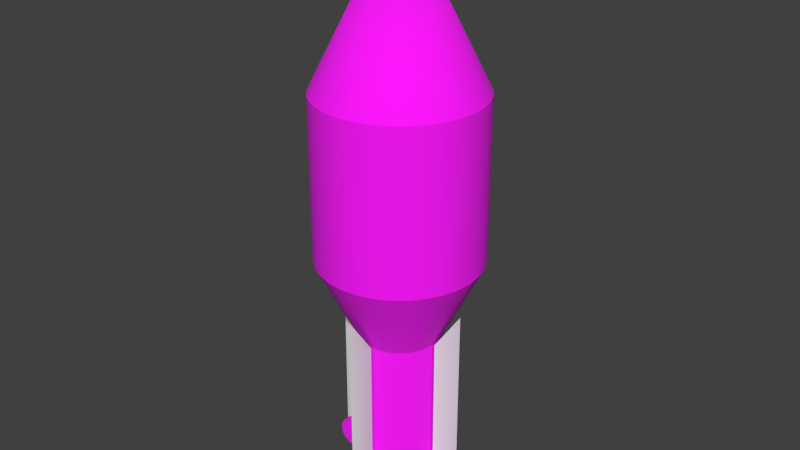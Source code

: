 # Source: Rocket.blend  (saved by Blender 2.80.74; exported with 4.5.12 LTS)
import bpy
from mathutils import Matrix  # noqa: F401  (used for matrix-valued properties, if any)

bpy.ops.wm.read_factory_settings(use_empty=True)
scene = bpy.context.scene
scene.name = 'Scene'

# ---- collections
col_collection_1 = bpy.data.collections.new('Collection 1'); scene.collection.children.link(col_collection_1)

# ---- images (referenced by path relative to the original .blend; pixels are not part of the script)
import os
ASSET_DIR = os.environ.get("B2B_ASSET_DIR", "")  # directory of the original .blend (textures are referenced by path, not embedded)
HERE = os.path.dirname(os.path.abspath(__file__))  # packed textures are extracted next to this script under _unpacked/

def load_image(name, relpath, width, height, colorspace="sRGB"):
    """Load a texture the original file referenced (path relative to the .blend, or extracted next to this script)."""
    p = next((c for c in (os.path.join(HERE, relpath), os.path.join(ASSET_DIR, relpath)) if relpath and os.path.exists(c)), "")
    if p:
        img = bpy.data.images.load(p, check_existing=True)
        img.name = name
    else:  # same state as the original file: an image datablock whose file is absent (Cycles renders it pink)
        img = bpy.data.images.new(name, width, height)
        img.source = "FILE"
        img.filepath = "//" + (relpath or name)
    img.colorspace_settings.name = colorspace
    return img
img_rockettex = load_image('RocketTex', 'RocketTex.png', 1024, 1024, 'sRGB')

# ---- materials (node trees are filled in below, after node groups)
mat_rocketmaterial = bpy.data.materials.new('RocketMaterial')
mat_rocketmaterial.use_transparent_shadow = False

# ---- material node trees
mat_rocketmaterial.use_nodes = True; mat_rocketmaterial.node_tree.nodes.clear()
_N = mat_rocketmaterial.node_tree.nodes; _L = mat_rocketmaterial.node_tree.links
n0 = _N.new('ShaderNodeOutputMaterial'); n0.name = 'Material Output'; n0.location = (300, 300)
n1 = _N.new('ShaderNodeBsdfPrincipled'); n1.name = 'Principled BSDF'; n1.location = (10, 300)
n1.distribution = 'GGX'
n1.subsurface_method = 'BURLEY'
n1.inputs[2].default_value = 1.0
n1.inputs[3].default_value = 1.45
n1.inputs[27].default_value = (0.0, 0.0, 0.0, 1.0)
n1.inputs[28].default_value = 1.0
n2 = _N.new('ShaderNodeTexImage'); n2.name = 'Image Texture'; n2.location = (-280, 280)
n2.image = img_rockettex
_L.new(n1.outputs[0], n0.inputs[0])
_L.new(n2.outputs[0], n1.inputs[0])
n0.is_active_output = True

# ---- world
world_world = bpy.data.worlds.new('World'); scene.world = world_world
world_world.color = (0.05088, 0.05088, 0.05088)
world_world.use_sun_shadow = False
world_world.sun_shadow_jitter_overblur = 0.0
world_world.cycles.sampling_method = 'MANUAL'

# ---- meshes
me_cube_004 = bpy.data.meshes.new('Cube.004')
me_cube_004.from_pydata([(-0.4, -0.4444, 0.18), (-0.4, -0.4444, 1.6), (-0.4, 0.4444, 0.18), (-0.4, 0.4444, 1.72), (0.0, -1.0, 0.18), (0.0, -1.0, 1.8), (0.0, 1.0, 0.18), (0.0, 1.0, 2.32), (-0.4, -0.4444, -0.18), (0.0, -1.0, -0.18), (-0.4, 0.4444, -0.07), (-0.4, -0.1667, -0.18), (0.0, 0.3889, -0.18), (0.0, 1.0, -0.07)], [], [(0, 1, 3, 2), (2, 3, 7, 6), (4, 5, 1, 0), (4, 0, 8, 9), (7, 3, 1, 5), (2, 6, 13, 10), (11, 12, 9, 8), (12, 11, 10, 13), (0, 2, 10, 11, 8)])
me_cube_004.polygons.foreach_set('use_smooth', [True] * 9)
me_cube_004.use_remesh_preserve_volume = False
me_cube_004.use_remesh_preserve_attributes = False
me_cube_004.use_mirror_vertex_groups = False
me_cube_004.update()
me_cylinder = bpy.data.meshes.new('Cylinder')
me_cylinder.from_pydata([(-3.258e-07, -1.0, -1.0), (-3.258e-07, -1.0, 1.0), (-0.1951, -0.9808, -1.0), (-0.1951, -0.9808, 1.0), (-0.3827, -0.9239, -1.0), (-0.3827, -0.9239, 1.0), (-0.5556, -0.8315, -1.0), (-0.5556, -0.8315, 1.0), (-0.7071, -0.7071, -1.0), (-0.7071, -0.7071, 1.0), (-0.8315, -0.5556, -1.0), (-0.8315, -0.5556, 1.0), (-0.9239, -0.3827, -1.0), (-0.9239, -0.3827, 1.0), (-0.9808, -0.1951, -1.0), (-0.9808, -0.1951, 1.0), (-1.0, 9.656e-07, -1.0), (-1.0, 9.656e-07, 1.0), (7.753e-09, -0.5, -2.0), (-0.09755, -0.4904, -2.0), (-0.1913, -0.4619, -2.0), (-0.2778, -0.4157, -2.0), (-0.3536, -0.3536, -2.0), (-0.4157, -0.2778, -2.0), (-0.4619, -0.1913, -2.0), (-0.4904, -0.09754, -2.0), (-0.5, 6.253e-07, -2.0), (-1.956e-08, 2.85e-07, 3.0), (-0.5, 6.253e-07, -4.0), (-0.4904, -0.09754, -4.0), (-0.4619, -0.1913, -4.0), (-0.4157, -0.2778, -4.0), (-0.3536, -0.3536, -4.0), (-0.2778, -0.4157, -4.0), (-0.1913, -0.4619, -4.0), (-0.09754, -0.4904, -4.0), (5.424e-07, -0.5, -4.0), (-0.3, 4.989e-07, -4.2), (-0.2942, -0.05853, -4.2), (-0.2772, -0.1148, -4.2), (-0.2494, -0.1667, -4.2), (-0.2121, -0.2121, -4.2), (-0.1667, -0.2494, -4.2), (-0.1148, -0.2772, -4.2), (-0.05853, -0.2942, -4.2), (7.308e-07, -0.3, -4.2), (0.0, 0.0, -3.9), (-0.2778, -0.4157, -3.6), (-0.4157, -0.2778, -3.6), (-0.4619, -0.1913, -3.6), (-0.4904, -0.09754, -3.6), (-0.5, 0.0, -3.6), (0.0, -0.5, -3.6), (-0.09754, -0.4904, -3.6), (-0.1913, -0.4619, -3.6), (-0.3536, -0.3536, -3.6), (-0.7, 3.126e-07, -4.0), (-0.9, 2.711e-20, -3.8), (-0.7765, 1.93e-07, -3.985), (-0.8414, 9.157e-08, -3.941), (-0.8848, 2.38e-08, -3.877), (-0.9, -0.09754, -3.8), (-0.7, -0.09754, -4.0), (-0.8848, -0.09754, -3.877), (-0.8414, -0.09754, -3.941), (-0.7765, -0.09754, -3.985), (-0.7, -0.09754, -3.6), (-0.9, -0.09754, -3.8), (-0.7765, -0.09754, -3.615), (-0.8414, -0.09754, -3.659), (-0.8848, -0.09754, -3.723), (-0.9, 0.0, -3.8), (-0.7, 0.0, -3.6), (-0.8848, 0.0, -3.723), (-0.8414, 0.0, -3.659), (-0.7765, 0.0, -3.615), (-0.09754, -0.9, -3.8), (-0.09754, -0.7, -3.6), (-0.09754, -0.8848, -3.723), (-0.09754, -0.8414, -3.659), (-0.09754, -0.7765, -3.615), (0.0, -0.7, -3.6), (0.0, -0.9, -3.8), (0.0, -0.7765, -3.615), (0.0, -0.8414, -3.659), (0.0, -0.8848, -3.723), (0.0, -0.9, -3.8), (2.712e-07, -0.7, -4.0), (2.064e-08, -0.8848, -3.877), (7.944e-08, -0.8414, -3.941), (1.674e-07, -0.7765, -3.985), (-0.09754, -0.7, -4.0), (-0.09754, -0.9, -3.8), (-0.09754, -0.7765, -3.985), (-0.09754, -0.8414, -3.941), (-0.09754, -0.8848, -3.877)], [], [(0, 1, 3, 2), (2, 3, 5, 4), (4, 5, 7, 6), (6, 7, 9, 8), (8, 9, 11, 10), (10, 11, 13, 12), (12, 13, 15, 14), (14, 15, 17, 16), (47, 55, 32, 33), (0, 2, 19, 18), (10, 12, 24, 23), (2, 4, 20, 19), (12, 14, 25, 24), (4, 6, 21, 20), (14, 16, 26, 25), (6, 8, 22, 21), (8, 10, 23, 22), (11, 9, 27), (3, 1, 27), (13, 11, 27), (5, 3, 27), (15, 13, 27), (7, 5, 27), (17, 15, 27), (9, 7, 27), (53, 54, 34, 35), (77, 81, 52, 53), (29, 50, 66, 68, 69, 70, 67, 61, 63, 64, 65, 62), (49, 50, 29, 30), (48, 49, 30, 31), (55, 48, 31, 32), (54, 47, 33, 34), (40, 39, 46), (36, 35, 44, 45), (29, 28, 37, 38), (30, 29, 38, 39), (31, 30, 39, 40), (32, 31, 40, 41), (33, 32, 41, 42), (34, 33, 42, 43), (35, 34, 43, 44), (87, 91, 35, 36), (39, 38, 46), (38, 37, 46), (45, 44, 46), (44, 43, 46), (43, 42, 46), (42, 41, 46), (41, 40, 46), (62, 56, 28, 29), (19, 20, 54, 53), (18, 19, 53, 52), (25, 26, 51, 50), (24, 25, 50, 49), (23, 24, 49, 48), (22, 23, 48, 55), (20, 21, 47, 54), (21, 22, 55, 47), (72, 66, 50, 51), (53, 35, 91, 93, 94, 95, 92, 76, 78, 79, 80, 77), (61, 57, 60, 63), (63, 60, 59, 64), (64, 59, 58, 65), (65, 58, 56, 62), (71, 67, 70, 73), (73, 70, 69, 74), (74, 69, 68, 75), (75, 68, 66, 72), (67, 71, 57, 61), (86, 92, 95, 88), (88, 95, 94, 89), (89, 94, 93, 90), (90, 93, 91, 87), (76, 82, 85, 78), (78, 85, 84, 79), (79, 84, 83, 80), (80, 83, 81, 77), (82, 76, 92, 86)])
me_cylinder.polygons.foreach_set('use_smooth', [True] * 78)
_uv = me_cylinder.uv_layers.new(name='UVMap')
_uv.uv.foreach_set('vector', [0.9912, 0.523, 0.9912, 0.7458, 0.9693, 0.7458, 0.9693, 0.523, 0.9693, 0.523, 0.9693, 0.7458, 0.9475, 0.7458, 0.9475, 0.523, 0.9475, 0.523, 0.9475, 0.7458, 0.9256, 0.7458, 0.9256, 0.523, 0.9256, 0.523, 0.9256, 0.7458, 0.9038, 0.7458, 0.9038, 0.523, 0.9038, 0.523, 0.9038, 0.7458, 0.882, 0.7458, 0.882, 0.523, 0.882, 0.523, 0.882, 0.7458, 0.8601, 0.7458, 0.8601, 0.523, 0.8601, 0.523, 0.8601, 0.7458, 0.8383, 0.7458, 0.8383, 0.523, 0.8383, 0.523, 0.8383, 0.7458, 0.8165, 0.7458, 0.8165, 0.523, 0.882, 0.1349, 0.9043, 0.1349, 0.9043, 0.2258, 0.882, 0.2258, 0.9908, 0.5225, 0.9697, 0.5225, 0.9697, 0.3997, 0.9908, 0.3997, 0.8816, 0.5225, 0.8596, 0.5225, 0.8596, 0.3997, 0.8816, 0.3997, 0.9697, 0.5225, 0.948, 0.5225, 0.948, 0.3997, 0.9697, 0.3997, 0.8596, 0.5225, 0.8379, 0.5225, 0.8379, 0.3997, 0.8596, 0.3997, 0.948, 0.5225, 0.926, 0.5225, 0.926, 0.3997, 0.948, 0.3997, 0.8379, 0.5225, 0.8168, 0.5225, 0.8168, 0.3997, 0.8379, 0.3997, 0.926, 0.5225, 0.9038, 0.5225, 0.9038, 0.3997, 0.926, 0.3997, 0.9038, 0.5225, 0.8816, 0.5225, 0.8816, 0.3997, 0.9038, 0.3997, 0.8812, 0.7461, 0.9036, 0.7461, 0.9036, 0.9944, 0.9702, 0.7461, 0.9916, 0.7461, 0.9036, 0.9944, 0.8589, 0.7461, 0.8812, 0.7461, 0.9036, 0.9944, 0.9483, 0.7461, 0.9702, 0.7461, 0.9036, 0.9944, 0.837, 0.7461, 0.8589, 0.7461, 0.9036, 0.9944, 0.926, 0.7461, 0.9483, 0.7461, 0.9036, 0.9944, 0.8156, 0.7461, 0.837, 0.7461, 0.9036, 0.9944, 0.9036, 0.7461, 0.926, 0.7461, 0.9036, 0.9944, 0.8375, 0.1349, 0.8597, 0.1349, 0.8597, 0.2258, 0.8375, 0.2258, 0.5499, 0.01644, 0.5499, 0.04393, 0.4935, 0.04393, 0.4908, 0.01644, 0.7755, 0.2097, 0.6627, 0.2095, 0.6629, 0.1504, 0.6672, 0.1288, 0.6795, 0.1105, 0.6978, 0.09836, 0.7194, 0.09411, 0.7195, 0.09374, 0.7409, 0.09845, 0.7592, 0.1107, 0.7714, 0.129, 0.7756, 0.1506, 0.9489, 0.1349, 0.9712, 0.1349, 0.9712, 0.2258, 0.9489, 0.2258, 0.9266, 0.1349, 0.9489, 0.1349, 0.9489, 0.2258, 0.9266, 0.2258, 0.9043, 0.1349, 0.9266, 0.1349, 0.9266, 0.2258, 0.9043, 0.2258, 0.8597, 0.1349, 0.882, 0.1349, 0.882, 0.2258, 0.8597, 0.2258, 0.8821, 0.07288, 0.86, 0.07288, 0.9046, 0.000939, 0.9913, 0.1349, 0.971, 0.1349, 0.9712, 0.0738, 0.9915, 0.0738, 0.8375, 0.1349, 0.8173, 0.1349, 0.8171, 0.0738, 0.8374, 0.0738, 0.8591, 0.1349, 0.8375, 0.1349, 0.8374, 0.0738, 0.859, 0.0738, 0.8814, 0.1349, 0.8591, 0.1349, 0.859, 0.0738, 0.8814, 0.0738, 0.9043, 0.1349, 0.8814, 0.1349, 0.8814, 0.0738, 0.9043, 0.0738, 0.9271, 0.1349, 0.9043, 0.1349, 0.9043, 0.0738, 0.9272, 0.0738, 0.9495, 0.1349, 0.9271, 0.1349, 0.9272, 0.0738, 0.9496, 0.0738, 0.971, 0.1349, 0.9495, 0.1349, 0.9496, 0.0738, 0.9712, 0.0738, 0.7263, 0.04393, 0.7263, 0.01644, 0.7853, 0.01644, 0.7826, 0.04393, 0.86, 0.07288, 0.8387, 0.07288, 0.9046, 0.000939, 0.8387, 0.07288, 0.8188, 0.07288, 0.9046, 0.000939, 0.9906, 0.07288, 0.9706, 0.07288, 0.9046, 0.000939, 0.9706, 0.07288, 0.9493, 0.07288, 0.9046, 0.000939, 0.9493, 0.07288, 0.9272, 0.07288, 0.9046, 0.000939, 0.9272, 0.07288, 0.9047, 0.07288, 0.9046, 0.000939, 0.9047, 0.07288, 0.8821, 0.07288, 0.9046, 0.000939, 0.7269, 0.01652, 0.7269, 0.044, 0.7832, 0.044, 0.7859, 0.01652, 0.8389, 0.2255, 0.8606, 0.2255, 0.8606, 0.3992, 0.8389, 0.3992, 0.8172, 0.2255, 0.8389, 0.2255, 0.8389, 0.3992, 0.8172, 0.3992, 0.9692, 0.2255, 0.9909, 0.2255, 0.9909, 0.3992, 0.9692, 0.3992, 0.9475, 0.2255, 0.9692, 0.2255, 0.9692, 0.3992, 0.9475, 0.3992, 0.9257, 0.2255, 0.9475, 0.2255, 0.9475, 0.3992, 0.9257, 0.3992, 0.904, 0.2255, 0.9257, 0.2255, 0.9257, 0.3992, 0.904, 0.3992, 0.8606, 0.2255, 0.8823, 0.2255, 0.8823, 0.3992, 0.8606, 0.3992, 0.8823, 0.2255, 0.904, 0.2255, 0.904, 0.3992, 0.8823, 0.3992, 0.5505, 0.044, 0.5505, 0.01652, 0.4914, 0.01652, 0.4941, 0.044, 0.7757, 0.2096, 0.6629, 0.2096, 0.6629, 0.1505, 0.6672, 0.1289, 0.6794, 0.1106, 0.6977, 0.09839, 0.7193, 0.0941, 0.7194, 0.09372, 0.7409, 0.09839, 0.7591, 0.1106, 0.7714, 0.1289, 0.7757, 0.1505, 0.6389, 0.01652, 0.6389, 0.044, 0.6609, 0.044, 0.6609, 0.01652, 0.6609, 0.01652, 0.6609, 0.044, 0.6829, 0.044, 0.6829, 0.01652, 0.6829, 0.01652, 0.6829, 0.044, 0.7049, 0.044, 0.7049, 0.01652, 0.7049, 0.01652, 0.7049, 0.044, 0.7269, 0.044, 0.7269, 0.01652, 0.6384, 0.044, 0.6384, 0.01652, 0.6164, 0.01652, 0.6164, 0.044, 0.6164, 0.044, 0.6164, 0.01652, 0.5945, 0.01652, 0.5945, 0.044, 0.5945, 0.044, 0.5945, 0.01652, 0.5725, 0.01652, 0.5725, 0.044, 0.5725, 0.044, 0.5725, 0.01652, 0.5505, 0.01652, 0.5505, 0.044, 0.6384, 0.01652, 0.6384, 0.044, 0.6389, 0.044, 0.6389, 0.01652, 0.6383, 0.04393, 0.6383, 0.01644, 0.6603, 0.01644, 0.6603, 0.04393, 0.6603, 0.04393, 0.6603, 0.01644, 0.6823, 0.01644, 0.6823, 0.04393, 0.6823, 0.04393, 0.6823, 0.01644, 0.7043, 0.01644, 0.7043, 0.04393, 0.7043, 0.04393, 0.7043, 0.01644, 0.7263, 0.01644, 0.7263, 0.04393, 0.6379, 0.01644, 0.6379, 0.04393, 0.6159, 0.04393, 0.6159, 0.01644, 0.6159, 0.01644, 0.6159, 0.04393, 0.5939, 0.04393, 0.5939, 0.01644, 0.5939, 0.01644, 0.5939, 0.04393, 0.5719, 0.04393, 0.5719, 0.01644, 0.5719, 0.01644, 0.5719, 0.04393, 0.5499, 0.04393, 0.5499, 0.01644, 0.6379, 0.04393, 0.6379, 0.01644, 0.6383, 0.01644, 0.6383, 0.04393])
me_cylinder.materials.append(mat_rocketmaterial)
me_cylinder.use_remesh_preserve_volume = False
me_cylinder.use_remesh_preserve_attributes = False
me_cylinder.use_mirror_vertex_groups = False
me_cylinder.update()

# ---- objects
ob_fin4 = bpy.data.objects.new('Fin4', me_cube_004)
ob_fin2 = bpy.data.objects.new('Fin2', me_cube_004)
ob_fin1 = bpy.data.objects.new('Fin1', me_cube_004)
ob_fin3 = bpy.data.objects.new('Fin3', me_cube_004)
ob_body = bpy.data.objects.new('Body', me_cylinder)

# ---- transforms, parenting, visibility, modifiers, constraints
ob_fin4.location = (-0.7, 2.98e-07, -3.8)
ob_fin4.rotation_euler = (8.882e-16, -1.49e-08, 7.854)
ob_fin4.scale = (0.05, 0.18, 1.0)
ob_fin4.lineart.crease_threshold = 0.0
ob_fin2.location = (2.384e-07, 0.7, -3.8)
ob_fin2.rotation_euler = (8.882e-16, -1.49e-08, 6.283)
ob_fin2.scale = (0.05, 0.18, 1.0)
ob_fin2.lineart.crease_threshold = 0.0
ob_fin1.location = (0.7, -1.788e-07, -3.8)
ob_fin1.rotation_euler = (8.882e-16, -1.49e-08, 4.712)
ob_fin1.scale = (0.05, 0.18, 1.0)
ob_fin1.lineart.crease_threshold = 0.0
ob_fin3.location = (-1.192e-07, -0.7, -3.8)
ob_fin3.rotation_euler = (8.882e-16, -1.49e-08, 3.142)
ob_fin3.scale = (0.05, 0.18, 1.0)
ob_fin3.lineart.crease_threshold = 0.0
_m = ob_fin3.modifiers.new('Mirror', 'MIRROR')
_m.use_clip = True
_m = ob_fin3.modifiers.new('EdgeSplit', 'EDGE_SPLIT')
_m.split_angle = 1.396
ob_body.location = (0.0, 0.0, 0.0)
ob_body.lineart.crease_threshold = 0.0
_m = ob_body.modifiers.new('Mirror', 'MIRROR')
_m.use_axis = (True, True, False)
_m.use_clip = True
_m = ob_body.modifiers.new('EdgeSplit', 'EDGE_SPLIT')
_m.split_angle = 0.4171

# ---- collection membership
col_collection_1.objects.link(ob_fin4)
col_collection_1.objects.link(ob_fin2)
col_collection_1.objects.link(ob_fin1)
col_collection_1.objects.link(ob_fin3)
col_collection_1.objects.link(ob_body)

# ---- scene / render settings (as saved in the file)
scene.frame_start = 1; scene.frame_end = 250; scene.frame_set(1)
scene.render.engine = 'BLENDER_EEVEE_NEXT'
scene.render.resolution_percentage = 50
scene.render.dither_intensity = 0.0
scene.cycles.use_denoising = False
scene.cycles.samples = 128
scene.cycles.sampling_pattern = 'TABULATED_SOBOL'
scene.cycles.use_adaptive_sampling = False
scene.cycles.use_light_tree = False
scene.cycles.blur_glossy = 0.0
scene.cycles.sample_clamp_indirect = 0.0
scene.view_settings.view_transform = 'Standard'
bpy.context.view_layer.update()

# ---- added for rendering (the .blend has no active camera and no usable light): camera, sun
cam_auto = bpy.data.cameras.new('AutoCamera')
cam_auto.lens = 50.0
cam_auto.sensor_width = 36.0
cam_auto.clip_end = 1000.0
ob_auto_camera = bpy.data.objects.new('AutoCamera', cam_auto)
scene.collection.objects.link(ob_auto_camera)
ob_auto_camera.location = (7.1572, -8.58864, 5.12576)
ob_auto_camera.rotation_euler = (1.09748, -7.21219e-08, 0.694738)
scene.camera = ob_auto_camera
light_auto_sun = bpy.data.lights.new('AutoSun', 'SUN')
light_auto_sun.energy = 3.0
light_auto_sun.angle = 0.0523599
ob_auto_sun = bpy.data.objects.new('AutoSun', light_auto_sun)
scene.collection.objects.link(ob_auto_sun)
ob_auto_sun.rotation_euler = (0.872665, 0.174533, 0.523599)
bpy.context.view_layer.update()
